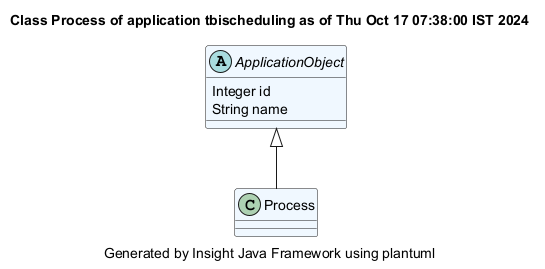

The diagram above was rendered by PlantUML. Its source (embedded in the PNG):
@startuml
title Class Process of application tbischeduling as of Thu Oct 17 07:38:00 IST 2024
caption Generated by Insight Java Framework using plantuml
class Process #aliceblue

abstract ApplicationObject #aliceblue
ApplicationObject : Integer id
ApplicationObject : String name

ApplicationObject <|-- Process
@enduml